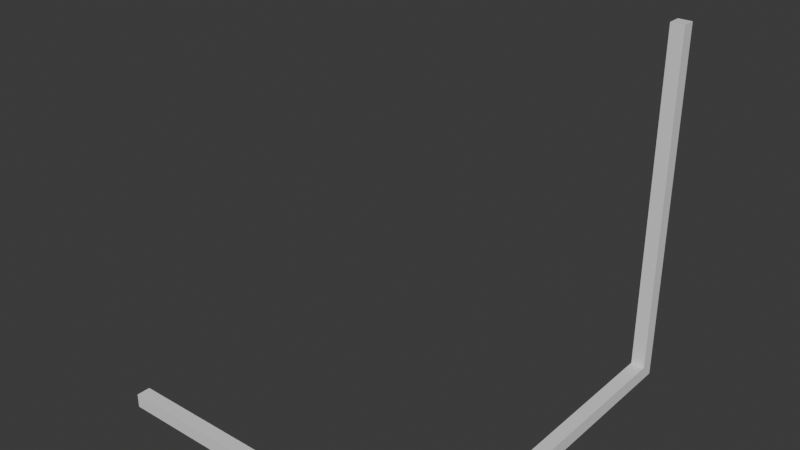 # Source: randomLine.blend  (saved by Blender 4.3.34; exported with 4.5.12 LTS)
import bpy
from mathutils import Matrix  # noqa: F401  (used for matrix-valued properties, if any)

bpy.ops.wm.read_factory_settings(use_empty=True)
scene = bpy.context.scene
scene.name = 'Scene'

# ---- collections
col_collection = bpy.data.collections.new('Collection'); scene.collection.children.link(col_collection)

# ---- materials (node trees are filled in below, after node groups)
mat_material = bpy.data.materials.new('Material')
mat_material.alpha_threshold = 0.0
mat_material.roughness = 0.5
mat_material.line_color = (0.0, 0.0, 0.0, 1.0)

# ---- material node trees
mat_material.use_nodes = True; mat_material.node_tree.nodes.clear()
_N = mat_material.node_tree.nodes; _L = mat_material.node_tree.links
n0 = _N.new('ShaderNodeOutputMaterial'); n0.name = 'Material Output'; n0.location = (300, 300)
n1 = _N.new('ShaderNodeBsdfPrincipled'); n1.name = 'Principled BSDF'; n1.location = (10, 300)
n1.inputs[3].default_value = 1.45
_L.new(n1.outputs[0], n0.inputs[0])
n0.is_active_output = True

# ---- world
world_world = bpy.data.worlds.new('World'); scene.world = world_world
world_world.use_nodes = True; world_world.node_tree.nodes.clear()
_N = world_world.node_tree.nodes; _L = world_world.node_tree.links
n0 = _N.new('ShaderNodeOutputWorld'); n0.name = 'World Output'; n0.location = (300, 300)
n1 = _N.new('ShaderNodeBackground'); n1.name = 'Background'; n1.location = (10, 300)
n1.inputs[0].default_value = (0.05088, 0.05088, 0.05088, 1.0)
_L.new(n1.outputs[0], n0.inputs[0])
n0.is_active_output = True
world_world.color = (0.05088, 0.05088, 0.05088)
world_world.sun_shadow_jitter_overblur = 0.0

# ---- meshes
me_cube = bpy.data.meshes.new('Cube')
me_cube.from_pydata([(1.0, 1.0, 1.0), (1.0, 1.0, -1.0), (1.0, -1.0, 1.0), (1.0, -1.0, -1.0), (-1.0, 1.0, 1.0), (-1.0, 1.0, -1.0), (-1.0, -1.0, 1.0), (-1.0, -1.0, -1.0)], [], [(0, 4, 6, 2), (3, 2, 6, 7), (7, 6, 4, 5), (5, 1, 3, 7), (1, 0, 2, 3), (5, 4, 0, 1)])
_uv = me_cube.uv_layers.new(name='UVMap')
_uv.uv.foreach_set('vector', [0.625, 0.5, 0.875, 0.5, 0.875, 0.75, 0.625, 0.75, 0.375, 0.75, 0.625, 0.75, 0.625, 1.0, 0.375, 1.0, 0.375, 0.0, 0.625, 0.0, 0.625, 0.25, 0.375, 0.25, 0.125, 0.5, 0.375, 0.5, 0.375, 0.75, 0.125, 0.75, 0.375, 0.5, 0.625, 0.5, 0.625, 0.75, 0.375, 0.75, 0.375, 0.25, 0.625, 0.25, 0.625, 0.5, 0.375, 0.5])
me_cube.materials.append(mat_material)
me_cube.use_mirror_vertex_groups = False
me_cube.update()
me_cube_001 = bpy.data.meshes.new('Cube.001')
me_cube_001.from_pydata([(1.0, 1.0, 1.0), (1.0, 1.0, -1.0), (1.0, -1.0, 1.0), (1.0, -1.0, -1.0), (-1.0, 1.0, 1.0), (-1.0, 1.0, -1.0), (-1.0, -1.0, 1.0), (-1.0, -1.0, -1.0)], [], [(0, 4, 6, 2), (3, 2, 6, 7), (7, 6, 4, 5), (5, 1, 3, 7), (1, 0, 2, 3), (5, 4, 0, 1)])
_uv = me_cube_001.uv_layers.new(name='UVMap')
_uv.uv.foreach_set('vector', [0.625, 0.5, 0.875, 0.5, 0.875, 0.75, 0.625, 0.75, 0.375, 0.75, 0.625, 0.75, 0.625, 1.0, 0.375, 1.0, 0.375, 0.0, 0.625, 0.0, 0.625, 0.25, 0.375, 0.25, 0.125, 0.5, 0.375, 0.5, 0.375, 0.75, 0.125, 0.75, 0.375, 0.5, 0.625, 0.5, 0.625, 0.75, 0.375, 0.75, 0.375, 0.25, 0.625, 0.25, 0.625, 0.5, 0.375, 0.5])
me_cube_001.materials.append(mat_material)
me_cube_001.use_mirror_vertex_groups = False
me_cube_001.update()
me_cube_002 = bpy.data.meshes.new('Cube.002')
me_cube_002.from_pydata([(1.0, 1.0, 1.0), (1.0, 1.0, -1.0), (1.0, -1.0, 1.0), (1.0, -1.0, -1.0), (-1.0, 1.0, 1.0), (-1.0, 1.0, -1.0), (-1.0, -1.0, 1.0), (-1.0, -1.0, -1.0)], [], [(0, 4, 6, 2), (3, 2, 6, 7), (7, 6, 4, 5), (5, 1, 3, 7), (1, 0, 2, 3), (5, 4, 0, 1)])
_uv = me_cube_002.uv_layers.new(name='UVMap')
_uv.uv.foreach_set('vector', [0.625, 0.5, 0.875, 0.5, 0.875, 0.75, 0.625, 0.75, 0.375, 0.75, 0.625, 0.75, 0.625, 1.0, 0.375, 1.0, 0.375, 0.0, 0.625, 0.0, 0.625, 0.25, 0.375, 0.25, 0.125, 0.5, 0.375, 0.5, 0.375, 0.75, 0.125, 0.75, 0.375, 0.5, 0.625, 0.5, 0.625, 0.75, 0.375, 0.75, 0.375, 0.25, 0.625, 0.25, 0.625, 0.5, 0.375, 0.5])
me_cube_002.materials.append(mat_material)
me_cube_002.use_mirror_vertex_groups = False
me_cube_002.update()

# ---- objects
ob_cube = bpy.data.objects.new('Cube', me_cube)
ob_cube_001 = bpy.data.objects.new('Cube.001', me_cube_001)
ob_cube_002 = bpy.data.objects.new('Cube.002', me_cube_002)

# ---- transforms, parenting, visibility, modifiers, constraints
ob_cube.location = (0.0, 0.0, 0.0)
ob_cube.scale = (25.0, 1.0, 1.0)
ob_cube.lock_rotations_4d = False
ob_cube.empty_display_type = 'ARROWS'
ob_cube.lineart.crease_threshold = 0.0
ob_cube_001.location = (24.0, 50.0, 26.0)
ob_cube_001.scale = (1.0, 1.0, 25.0)
ob_cube_001.lock_rotations_4d = False
ob_cube_001.empty_display_type = 'ARROWS'
ob_cube_001.lineart.crease_threshold = 0.0
ob_cube_002.location = (24.0, 26.0, 0.0)
ob_cube_002.rotation_euler = (0.0, 0.0, 1.571)
ob_cube_002.scale = (25.0, 1.0, 1.0)
ob_cube_002.lock_rotations_4d = False
ob_cube_002.empty_display_type = 'ARROWS'
ob_cube_002.lineart.crease_threshold = 0.0

# ---- collection membership
col_collection.objects.link(ob_cube)
col_collection.objects.link(ob_cube_001)
col_collection.objects.link(ob_cube_002)

# ---- scene / render settings (as saved in the file)
scene.frame_start = 1; scene.frame_end = 250; scene.frame_set(1)
scene.render.engine = 'BLENDER_EEVEE_NEXT'
bpy.context.view_layer.update()

# ---- added for rendering (the .blend has no active camera and no usable light): camera, sun
cam_auto = bpy.data.cameras.new('AutoCamera')
cam_auto.lens = 50.0
cam_auto.sensor_width = 36.0
cam_auto.clip_end = 1443.96
ob_auto_camera = bpy.data.objects.new('AutoCamera', cam_auto)
scene.collection.objects.link(ob_auto_camera)
ob_auto_camera.location = (82.2774, -73.7329, 90.8219)
ob_auto_camera.rotation_euler = (1.09748, -7.21219e-08, 0.694738)
scene.camera = ob_auto_camera
light_auto_sun = bpy.data.lights.new('AutoSun', 'SUN')
light_auto_sun.energy = 3.0
light_auto_sun.angle = 0.0523599
ob_auto_sun = bpy.data.objects.new('AutoSun', light_auto_sun)
scene.collection.objects.link(ob_auto_sun)
ob_auto_sun.rotation_euler = (0.872665, 0.174533, 0.523599)
bpy.context.view_layer.update()
